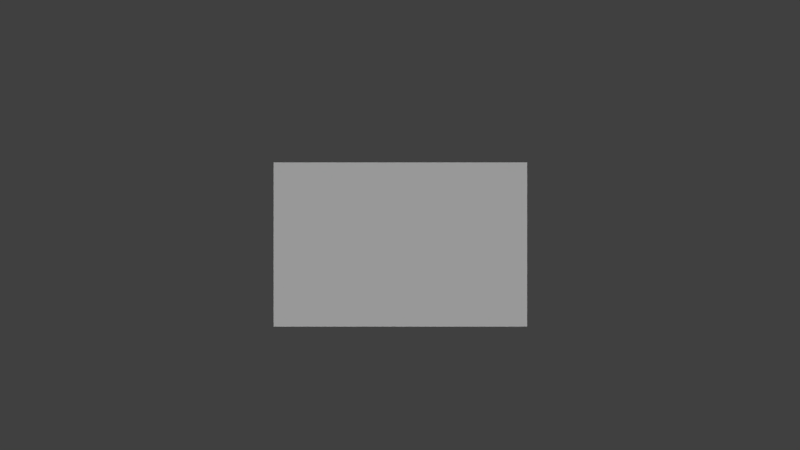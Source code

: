 # Source: Minecart.blend  (saved by Blender 2.71.0; exported with 4.5.12 LTS)
import bpy
from mathutils import Matrix  # noqa: F401  (used for matrix-valued properties, if any)

bpy.ops.wm.read_factory_settings(use_empty=True)
scene = bpy.context.scene
scene.name = 'Scene'

# ---- collections
col_collection_1 = bpy.data.collections.new('Collection 1'); scene.collection.children.link(col_collection_1)
col_collection_2 = bpy.data.collections.new('Collection 2'); scene.collection.children.link(col_collection_2)

# ---- world
world_world = bpy.data.worlds.new('World'); scene.world = world_world
world_world.color = (0.05088, 0.05088, 0.05088)
world_world.use_sun_shadow = False
world_world.sun_shadow_jitter_overblur = 0.0
world_world.cycles.sampling_method = 'MANUAL'
world_world.cycles.sample_map_resolution = 256

# ---- cameras
cam_camera = bpy.data.cameras.new('Camera')
cam_camera.clip_end = 100.0
cam_camera.lens = 35.0
cam_camera.sensor_width = 32.0
cam_camera.sensor_height = 18.0
cam_camera.ortho_scale = 7.314
cam_camera.dof.focus_distance = 0.0
cam_camera.dof.aperture_fstop = 128.0

# ---- lights
light_sun_005 = bpy.data.lights.new('Sun.005', 'SUN')
light_sun_005.transmission_factor = 0.0
light_sun_005.angle = 1.571
light_sun_005.energy = 1.0
light_sun_005.shadow_buffer_clip_start = 0.5
light_sun_005.shadow_soft_size = 1.0
light_sun_005.shadow_cascade_max_distance = 1000.0
light_sun_005.cycles.use_multiple_importance_sampling = False
light_sun_004 = bpy.data.lights.new('Sun.004', 'SUN')
light_sun_004.transmission_factor = 0.0
light_sun_004.angle = 1.571
light_sun_004.energy = 1.0
light_sun_004.shadow_buffer_clip_start = 0.5
light_sun_004.shadow_soft_size = 1.0
light_sun_004.shadow_cascade_max_distance = 1000.0
light_sun_004.cycles.use_multiple_importance_sampling = False
light_sun_003 = bpy.data.lights.new('Sun.003', 'SUN')
light_sun_003.transmission_factor = 0.0
light_sun_003.angle = 1.571
light_sun_003.energy = 1.0
light_sun_003.shadow_buffer_clip_start = 0.5
light_sun_003.shadow_soft_size = 1.0
light_sun_003.shadow_cascade_max_distance = 1000.0
light_sun_003.cycles.use_multiple_importance_sampling = False
light_sun_001 = bpy.data.lights.new('Sun.001', 'SUN')
light_sun_001.transmission_factor = 0.0
light_sun_001.angle = 1.571
light_sun_001.energy = 1.0
light_sun_001.shadow_buffer_clip_start = 0.5
light_sun_001.shadow_soft_size = 1.0
light_sun_001.shadow_cascade_max_distance = 1000.0
light_sun_001.cycles.use_multiple_importance_sampling = False

# ---- meshes
me_cube_001 = bpy.data.meshes.new('Cube.001')
me_cube_001.from_pydata([(-5.0, -5.5, -5.0), (-5.0, 5.5, -5.0), (5.0, 5.5, -5.0), (5.0, -5.5, -5.0), (-5.0, -5.5, 1.475), (-5.0, 5.5, 1.475), (5.0, 5.5, 1.475), (5.0, -5.5, 1.475), (-4.5, -4.95, 1.475), (-4.5, 4.95, 1.475), (4.5, 4.95, 1.475), (4.5, -4.95, 1.475), (-4.5, -4.95, -4.53), (-4.5, 4.95, -4.53), (4.5, 4.95, -4.53), (4.5, -4.95, -4.53)], [], [(4, 5, 1, 0), (5, 6, 2, 1), (6, 7, 3, 2), (7, 4, 0, 3), (0, 1, 2, 3), (15, 14, 13, 12), (7, 6, 10, 11), (8, 11, 15, 12), (11, 10, 14, 15), (10, 9, 13, 14), (9, 8, 12, 13), (4, 7, 11, 8), (5, 4, 8, 9), (6, 5, 9, 10)])
_uv = me_cube_001.uv_layers.new(name='UVMap')
_uv.uv.foreach_set('vector', [1.0, 0.25, 0.5, 0.25, 0.5, 0.0, 1.0, 0.0, 0.5, 0.25, 0.0, 0.25, 0.0, 0.0, 0.5, 0.0, 1.0, 0.25, 0.5, 0.25, 0.5, 0.0, 1.0, 0.0, 0.5, 0.25, 0.0, 0.25, 0.0, 0.0, 0.5, 0.0, 0.0, 0.2812, 0.375, 0.2812, 0.375, 0.6406, 0.0, 0.6406, 0.6875, 0.3906, 1.0, 0.3906, 1.0, 0.6719, 0.6875, 0.6719, 0.0, 0.6406, 0.375, 0.6406, 0.3594, 0.6562, 0.01562, 0.6562, 1.0, 0.9688, 0.5, 0.9688, 0.5, 0.75, 1.0, 0.75, 1.0, 0.9688, 0.5, 0.9688, 0.5, 0.75, 1.0, 0.75, 1.0, 0.9688, 0.5, 0.9688, 0.5, 0.75, 1.0, 0.75, 1.0, 0.9688, 0.5, 0.9688, 0.5, 0.75, 1.0, 0.75, 0.0, 1.0, 0.0, 0.6406, 0.01562, 0.6562, 0.01562, 0.9844, 0.375, 1.0, 0.0, 1.0, 0.01562, 0.9844, 0.3594, 0.9844, 0.375, 0.6406, 0.375, 1.0, 0.3594, 0.9844, 0.3594, 0.6562])
me_cube_001.use_remesh_preserve_volume = False
me_cube_001.use_remesh_preserve_attributes = False
me_cube_001.use_mirror_vertex_groups = False
me_cube_001.update()

# ---- objects
ob_sun_003 = bpy.data.objects.new('Sun.003', light_sun_005)
ob_sun_002 = bpy.data.objects.new('Sun.002', light_sun_004)
ob_sun_000 = bpy.data.objects.new('Sun.000', light_sun_003)
ob_sun_001 = bpy.data.objects.new('Sun.001', light_sun_001)
ob_camera = bpy.data.objects.new('Camera', cam_camera)
ob_cube_001 = bpy.data.objects.new('Cube.001', me_cube_001)

# ---- transforms, parenting, visibility, modifiers, constraints
ob_sun_003.location = (-10.0, 9.537e-07, 10.0)
ob_sun_003.rotation_euler = (-0.7854, -0.0, 1.571)
ob_sun_003.lineart.crease_threshold = 0.0
ob_sun_002.location = (10.0, -9.537e-07, 10.0)
ob_sun_002.rotation_euler = (-0.7854, -0.0, 4.712)
ob_sun_002.lineart.crease_threshold = 0.0
ob_sun_000.location = (0.0, -10.0, 10.0)
ob_sun_000.rotation_euler = (-0.7854, -0.0, 3.142)
ob_sun_000.lineart.crease_threshold = 0.0
ob_sun_001.location = (0.0, 10.0, 10.0)
ob_sun_001.rotation_euler = (-0.7854, -0.0, 0.0)
ob_sun_001.lineart.crease_threshold = 0.0
ob_camera.location = (0.0, 40.0, -1.0)
ob_camera.rotation_euler = (1.571, 1.51e-07, 3.142)
ob_camera.lock_rotations_4d = False
ob_camera.empty_display_type = 'ARROWS'
ob_camera.color = (0.0, 0.0, 0.0, 0.0)
ob_camera.display_type = 'WIRE'
ob_camera.lineart.crease_threshold = 0.0
ob_cube_001.location = (0.0, 0.0, 0.0)
ob_cube_001.lineart.crease_threshold = 0.0

# ---- collection membership
col_collection_1.objects.link(ob_sun_003)
col_collection_1.objects.link(ob_sun_002)
col_collection_1.objects.link(ob_sun_000)
col_collection_1.objects.link(ob_sun_001)
col_collection_1.objects.link(ob_camera)
col_collection_2.objects.link(ob_cube_001)

# ---- scene / render settings (as saved in the file)
scene.camera = ob_camera
scene.frame_start = 0; scene.frame_end = 220; scene.frame_set(1)
scene.render.engine = 'BLENDER_EEVEE_NEXT'
scene.render.image_settings.color_mode = 'RGB'
scene.render.image_settings.compression = 90
scene.render.resolution_percentage = 50
scene.render.fps = 30
scene.render.dither_intensity = 0.0
scene.render.bake_margin = 2
scene.render.bake_bias = 0.0
scene.cycles.use_denoising = False
scene.cycles.samples = 10
scene.cycles.sampling_pattern = 'TABULATED_SOBOL'
scene.cycles.light_sampling_threshold = 0.0
scene.cycles.use_adaptive_sampling = False
scene.cycles.use_light_tree = False
scene.cycles.blur_glossy = 0.0
scene.cycles.volume_bounces = 1
scene.cycles.pixel_filter_type = 'GAUSSIAN'
scene.cycles.sample_clamp_indirect = 0.0
scene.view_settings.view_transform = 'Standard'
bpy.context.view_layer.update()
